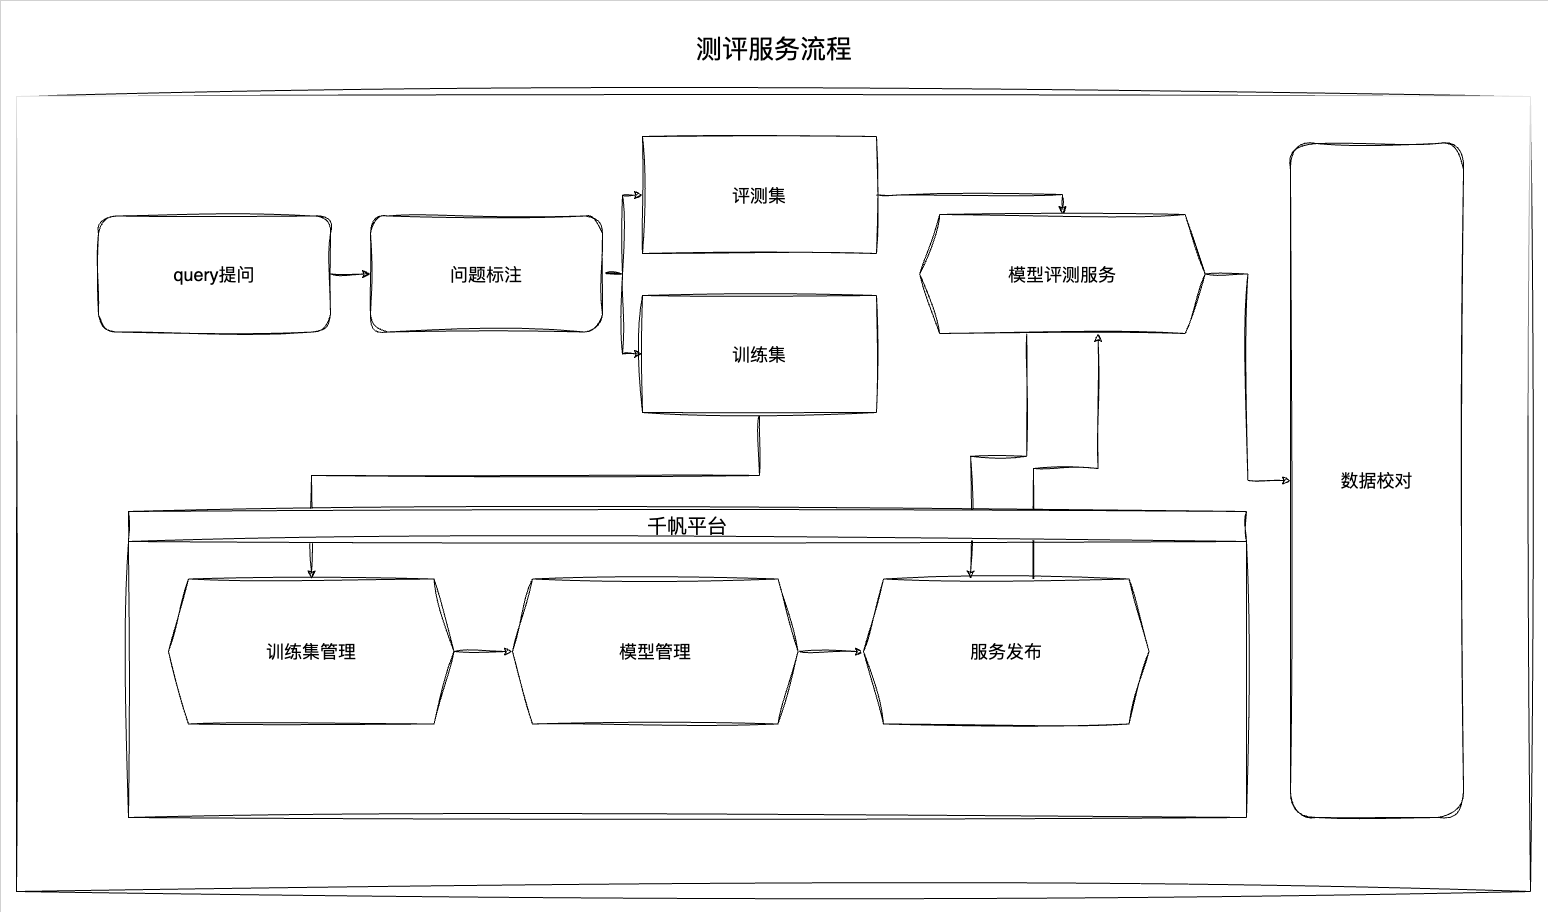

The diagram above was exported from draw.io. Its source (the exported page's mxGraphModel, read from the mxfile embedded in the PNG):
<mxGraphModel dx="1434" dy="1930" grid="0" gridSize="10" guides="1" tooltips="1" connect="1" arrows="1" fold="1" page="1" pageScale="1" pageWidth="1654" pageHeight="1169" background="#FFFFFF" math="0" shadow="0">
  <root>
    <mxCell id="0" />
    <mxCell id="1" parent="0" />
    <mxCell id="o0WM4L-7nWiughC5CKi_-3" value="" style="rounded=0;whiteSpace=wrap;html=1;hachureGap=4;fontFamily=Architects Daughter;fontSource=https%3A%2F%2Ffonts.googleapis.com%2Fcss%3Ffamily%3DArchitects%2BDaughter;fontSize=20;strokeWidth=0;" parent="1" vertex="1">
      <mxGeometry x="46" y="-959" width="1548" height="912" as="geometry" />
    </mxCell>
    <mxCell id="1rtYX3bbTtPKC_owpJrR-2" value="" style="rounded=0;whiteSpace=wrap;html=1;sketch=1;hachureGap=4;jiggle=2;curveFitting=1;fontFamily=Architects Daughter;fontSource=https%3A%2F%2Ffonts.googleapis.com%2Fcss%3Ffamily%3DArchitects%2BDaughter;fontSize=20;align=center;shadow=0;glass=1;" parent="1" vertex="1">
      <mxGeometry x="62" y="-863" width="1514" height="795" as="geometry" />
    </mxCell>
    <mxCell id="o0WM4L-7nWiughC5CKi_-25" style="edgeStyle=orthogonalEdgeStyle;rounded=0;sketch=1;hachureGap=4;jiggle=2;curveFitting=1;orthogonalLoop=1;jettySize=auto;html=1;exitX=1;exitY=0.5;exitDx=0;exitDy=0;entryX=0;entryY=0.5;entryDx=0;entryDy=0;fontFamily=Architects Daughter;fontSource=https%3A%2F%2Ffonts.googleapis.com%2Fcss%3Ffamily%3DArchitects%2BDaughter;fontSize=16;" parent="1" source="-be-5AsT4qA79ZcCDN_K-2" target="o0WM4L-7nWiughC5CKi_-24" edge="1">
      <mxGeometry relative="1" as="geometry" />
    </mxCell>
    <mxCell id="-be-5AsT4qA79ZcCDN_K-2" value="&lt;span style=&quot;font-size: 18px;&quot;&gt;query提问&lt;br&gt;&lt;/span&gt;" style="whiteSpace=wrap;html=1;rounded=1;labelBackgroundColor=none;sketch=1;curveFitting=1;jiggle=2;" parent="1" vertex="1">
      <mxGeometry x="144" y="-743.5" width="232" height="116" as="geometry" />
    </mxCell>
    <mxCell id="o0WM4L-7nWiughC5CKi_-33" style="edgeStyle=orthogonalEdgeStyle;rounded=0;sketch=1;hachureGap=4;jiggle=2;curveFitting=1;orthogonalLoop=1;jettySize=auto;html=1;exitX=1;exitY=0.5;exitDx=0;exitDy=0;entryX=0.5;entryY=0;entryDx=0;entryDy=0;fontFamily=Architects Daughter;fontSource=https%3A%2F%2Ffonts.googleapis.com%2Fcss%3Ffamily%3DArchitects%2BDaughter;fontSize=16;" parent="1" source="-be-5AsT4qA79ZcCDN_K-12" target="o0WM4L-7nWiughC5CKi_-20" edge="1">
      <mxGeometry relative="1" as="geometry" />
    </mxCell>
    <mxCell id="-be-5AsT4qA79ZcCDN_K-12" value="&lt;font style=&quot;font-size: 18px;&quot;&gt;评测集&lt;/font&gt;" style="rounded=0;whiteSpace=wrap;html=1;labelBackgroundColor=none;sketch=1;curveFitting=1;jiggle=2;" parent="1" vertex="1">
      <mxGeometry x="688" y="-823" width="234" height="117" as="geometry" />
    </mxCell>
    <mxCell id="FzfMPwuMvIwzorTcClLy-12" value="&lt;font style=&quot;font-size: 18px;&quot;&gt;数据校对&lt;/font&gt;" style="rounded=1;whiteSpace=wrap;html=1;labelBackgroundColor=none;sketch=1;curveFitting=1;jiggle=2;" parent="1" vertex="1">
      <mxGeometry x="1336" y="-816" width="173.06" height="674" as="geometry" />
    </mxCell>
    <mxCell id="1rtYX3bbTtPKC_owpJrR-4" value="&lt;font style=&quot;font-size: 26px;&quot;&gt;测评服务流程&lt;/font&gt;" style="text;strokeColor=none;align=center;fillColor=none;html=1;verticalAlign=middle;whiteSpace=wrap;rounded=0;fontSize=20;fontFamily=Architects Daughter;" parent="1" vertex="1">
      <mxGeometry x="698.25" y="-924" width="243.5" height="30" as="geometry" />
    </mxCell>
    <mxCell id="o0WM4L-7nWiughC5CKi_-19" style="edgeStyle=orthogonalEdgeStyle;rounded=0;sketch=1;hachureGap=4;jiggle=2;curveFitting=1;orthogonalLoop=1;jettySize=auto;html=1;exitX=1;exitY=0.5;exitDx=0;exitDy=0;fontFamily=Architects Daughter;fontSource=https%3A%2F%2Ffonts.googleapis.com%2Fcss%3Ffamily%3DArchitects%2BDaughter;fontSize=16;entryX=0;entryY=0.5;entryDx=0;entryDy=0;" parent="1" source="o0WM4L-7nWiughC5CKi_-16" target="Lxblr03Vs58rCAsRqyn2-6" edge="1">
      <mxGeometry relative="1" as="geometry">
        <mxPoint x="901" y="-308" as="targetPoint" />
      </mxGeometry>
    </mxCell>
    <mxCell id="o0WM4L-7nWiughC5CKi_-38" style="edgeStyle=orthogonalEdgeStyle;rounded=0;sketch=1;hachureGap=4;jiggle=2;curveFitting=1;orthogonalLoop=1;jettySize=auto;html=1;exitX=0.625;exitY=0;exitDx=0;exitDy=0;entryX=0.625;entryY=1;entryDx=0;entryDy=0;fontFamily=Architects Daughter;fontSource=https%3A%2F%2Ffonts.googleapis.com%2Fcss%3Ffamily%3DArchitects%2BDaughter;fontSize=16;" parent="1" source="Lxblr03Vs58rCAsRqyn2-6" target="o0WM4L-7nWiughC5CKi_-20" edge="1">
      <mxGeometry relative="1" as="geometry">
        <Array as="points">
          <mxPoint x="1079" y="-346" />
          <mxPoint x="1079" y="-491" />
          <mxPoint x="1144" y="-491" />
        </Array>
        <mxPoint x="1079.4499999999998" y="-380.5" as="sourcePoint" />
      </mxGeometry>
    </mxCell>
    <mxCell id="o0WM4L-7nWiughC5CKi_-16" value="&lt;span style=&quot;font-size: 18px;&quot;&gt;模型管理&lt;/span&gt;" style="shape=hexagon;perimeter=hexagonPerimeter2;whiteSpace=wrap;html=1;fixedSize=1;labelBackgroundColor=none;sketch=1;curveFitting=1;jiggle=2;" parent="1" vertex="1">
      <mxGeometry x="558" y="-380.5" width="285.52" height="145" as="geometry" />
    </mxCell>
    <mxCell id="o0WM4L-7nWiughC5CKi_-18" style="edgeStyle=orthogonalEdgeStyle;rounded=0;sketch=1;hachureGap=4;jiggle=2;curveFitting=1;orthogonalLoop=1;jettySize=auto;html=1;exitX=1;exitY=0.5;exitDx=0;exitDy=0;fontFamily=Architects Daughter;fontSource=https%3A%2F%2Ffonts.googleapis.com%2Fcss%3Ffamily%3DArchitects%2BDaughter;fontSize=16;" parent="1" source="Lxblr03Vs58rCAsRqyn2-5" target="o0WM4L-7nWiughC5CKi_-16" edge="1">
      <mxGeometry relative="1" as="geometry">
        <mxPoint x="474.52" y="-308" as="sourcePoint" />
      </mxGeometry>
    </mxCell>
    <mxCell id="o0WM4L-7nWiughC5CKi_-41" style="edgeStyle=orthogonalEdgeStyle;rounded=0;sketch=1;hachureGap=4;jiggle=2;curveFitting=1;orthogonalLoop=1;jettySize=auto;html=1;exitX=1;exitY=0.5;exitDx=0;exitDy=0;entryX=0;entryY=0.5;entryDx=0;entryDy=0;fontFamily=Architects Daughter;fontSource=https%3A%2F%2Ffonts.googleapis.com%2Fcss%3Ffamily%3DArchitects%2BDaughter;fontSize=16;" parent="1" source="o0WM4L-7nWiughC5CKi_-20" target="FzfMPwuMvIwzorTcClLy-12" edge="1">
      <mxGeometry relative="1" as="geometry" />
    </mxCell>
    <mxCell id="Lxblr03Vs58rCAsRqyn2-7" style="edgeStyle=orthogonalEdgeStyle;rounded=0;sketch=1;hachureGap=4;jiggle=2;curveFitting=1;orthogonalLoop=1;jettySize=auto;html=1;exitX=0.375;exitY=1;exitDx=0;exitDy=0;entryX=0.375;entryY=0;entryDx=0;entryDy=0;fontFamily=Architects Daughter;fontSource=https%3A%2F%2Ffonts.googleapis.com%2Fcss%3Ffamily%3DArchitects%2BDaughter;fontSize=16;" edge="1" parent="1" source="o0WM4L-7nWiughC5CKi_-20" target="Lxblr03Vs58rCAsRqyn2-6">
      <mxGeometry relative="1" as="geometry" />
    </mxCell>
    <mxCell id="o0WM4L-7nWiughC5CKi_-20" value="&lt;font style=&quot;font-size: 18px;&quot;&gt;模型评测服务&lt;/font&gt;" style="shape=hexagon;perimeter=hexagonPerimeter2;whiteSpace=wrap;html=1;fixedSize=1;labelBackgroundColor=none;sketch=1;curveFitting=1;jiggle=2;" parent="1" vertex="1">
      <mxGeometry x="965.15" y="-745" width="285.52" height="119" as="geometry" />
    </mxCell>
    <mxCell id="Lxblr03Vs58rCAsRqyn2-8" style="edgeStyle=orthogonalEdgeStyle;rounded=0;sketch=1;hachureGap=4;jiggle=2;curveFitting=1;orthogonalLoop=1;jettySize=auto;html=1;exitX=0.5;exitY=1;exitDx=0;exitDy=0;fontFamily=Architects Daughter;fontSource=https%3A%2F%2Ffonts.googleapis.com%2Fcss%3Ffamily%3DArchitects%2BDaughter;fontSize=16;" edge="1" parent="1" source="o0WM4L-7nWiughC5CKi_-23" target="Lxblr03Vs58rCAsRqyn2-5">
      <mxGeometry relative="1" as="geometry">
        <Array as="points">
          <mxPoint x="805" y="-484" />
          <mxPoint x="357" y="-484" />
        </Array>
      </mxGeometry>
    </mxCell>
    <mxCell id="o0WM4L-7nWiughC5CKi_-23" value="&lt;font style=&quot;font-size: 18px;&quot;&gt;训练集&lt;/font&gt;" style="rounded=0;whiteSpace=wrap;html=1;labelBackgroundColor=none;sketch=1;curveFitting=1;jiggle=2;" parent="1" vertex="1">
      <mxGeometry x="688" y="-664" width="234" height="117" as="geometry" />
    </mxCell>
    <mxCell id="o0WM4L-7nWiughC5CKi_-27" style="edgeStyle=orthogonalEdgeStyle;rounded=0;sketch=1;hachureGap=4;jiggle=2;curveFitting=1;orthogonalLoop=1;jettySize=auto;html=1;exitX=1;exitY=0.5;exitDx=0;exitDy=0;entryX=0;entryY=0.5;entryDx=0;entryDy=0;fontFamily=Architects Daughter;fontSource=https%3A%2F%2Ffonts.googleapis.com%2Fcss%3Ffamily%3DArchitects%2BDaughter;fontSize=16;" parent="1" source="o0WM4L-7nWiughC5CKi_-24" target="-be-5AsT4qA79ZcCDN_K-12" edge="1">
      <mxGeometry relative="1" as="geometry" />
    </mxCell>
    <mxCell id="o0WM4L-7nWiughC5CKi_-28" style="edgeStyle=orthogonalEdgeStyle;rounded=0;sketch=1;hachureGap=4;jiggle=2;curveFitting=1;orthogonalLoop=1;jettySize=auto;html=1;exitX=1;exitY=0.5;exitDx=0;exitDy=0;entryX=0;entryY=0.5;entryDx=0;entryDy=0;fontFamily=Architects Daughter;fontSource=https%3A%2F%2Ffonts.googleapis.com%2Fcss%3Ffamily%3DArchitects%2BDaughter;fontSize=16;" parent="1" source="o0WM4L-7nWiughC5CKi_-24" target="o0WM4L-7nWiughC5CKi_-23" edge="1">
      <mxGeometry relative="1" as="geometry" />
    </mxCell>
    <mxCell id="o0WM4L-7nWiughC5CKi_-24" value="&lt;font style=&quot;font-size: 18px;&quot;&gt;问题标注&lt;/font&gt;" style="whiteSpace=wrap;html=1;rounded=1;labelBackgroundColor=none;sketch=1;curveFitting=1;jiggle=2;" parent="1" vertex="1">
      <mxGeometry x="416" y="-743.5" width="232" height="116" as="geometry" />
    </mxCell>
    <mxCell id="Lxblr03Vs58rCAsRqyn2-1" value="千帆平台" style="swimlane;fontStyle=0;childLayout=stackLayout;horizontal=1;startSize=30;horizontalStack=0;resizeParent=1;resizeParentMax=0;resizeLast=0;collapsible=1;marginBottom=0;whiteSpace=wrap;html=1;sketch=1;hachureGap=4;jiggle=2;curveFitting=1;fontFamily=Architects Daughter;fontSource=https%3A%2F%2Ffonts.googleapis.com%2Fcss%3Ffamily%3DArchitects%2BDaughter;fontSize=20;" vertex="1" parent="1">
      <mxGeometry x="174" y="-448" width="1118" height="306" as="geometry" />
    </mxCell>
    <mxCell id="Lxblr03Vs58rCAsRqyn2-5" value="&lt;span style=&quot;font-size: 18px;&quot;&gt;训练集管理&lt;/span&gt;" style="shape=hexagon;perimeter=hexagonPerimeter2;whiteSpace=wrap;html=1;fixedSize=1;labelBackgroundColor=none;sketch=1;curveFitting=1;jiggle=2;" vertex="1" parent="1">
      <mxGeometry x="214" y="-380.5" width="285.52" height="145" as="geometry" />
    </mxCell>
    <mxCell id="Lxblr03Vs58rCAsRqyn2-6" value="&lt;span style=&quot;font-size: 18px;&quot;&gt;服务发布&lt;/span&gt;" style="shape=hexagon;perimeter=hexagonPerimeter2;whiteSpace=wrap;html=1;fixedSize=1;labelBackgroundColor=none;sketch=1;curveFitting=1;jiggle=2;" vertex="1" parent="1">
      <mxGeometry x="909" y="-380.5" width="285.52" height="145" as="geometry" />
    </mxCell>
  </root>
</mxGraphModel>